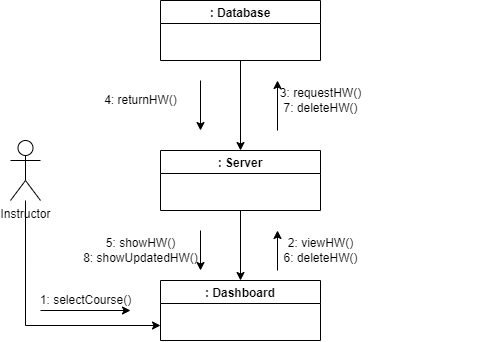

The diagram above was exported from draw.io. Its source (the exported page's mxGraphModel, read from the mxfile embedded in the PNG):
<mxGraphModel dx="1021" dy="459" grid="1" gridSize="10" guides="1" tooltips="1" connect="1" arrows="1" fold="1" page="1" pageScale="1" pageWidth="827" pageHeight="1169" math="0" shadow="0">
  <root>
    <mxCell id="WIyWlLk6GJQsqaUBKTNV-0" />
    <mxCell id="WIyWlLk6GJQsqaUBKTNV-1" parent="WIyWlLk6GJQsqaUBKTNV-0" />
    <mxCell id="G1rpc4JWKm-3GENUfNY0-67" style="edgeStyle=orthogonalEdgeStyle;rounded=0;orthogonalLoop=1;jettySize=auto;html=1;entryX=0;entryY=0.75;entryDx=0;entryDy=0;" edge="1" parent="WIyWlLk6GJQsqaUBKTNV-1" source="iBwWy9qzgMTDDv_Umj8q-19" target="iBwWy9qzgMTDDv_Umj8q-21">
      <mxGeometry relative="1" as="geometry">
        <Array as="points">
          <mxPoint x="505" y="455" />
        </Array>
      </mxGeometry>
    </mxCell>
    <mxCell id="iBwWy9qzgMTDDv_Umj8q-19" value="Instructor" style="shape=umlActor;verticalLabelPosition=bottom;verticalAlign=top;html=1;outlineConnect=0;" vertex="1" parent="WIyWlLk6GJQsqaUBKTNV-1">
      <mxGeometry x="490" y="270" width="30" height="60" as="geometry" />
    </mxCell>
    <mxCell id="G1rpc4JWKm-3GENUfNY0-51" style="edgeStyle=orthogonalEdgeStyle;rounded=0;orthogonalLoop=1;jettySize=auto;html=1;entryX=0.5;entryY=0;entryDx=0;entryDy=0;" edge="1" parent="WIyWlLk6GJQsqaUBKTNV-1" source="iBwWy9qzgMTDDv_Umj8q-20" target="iBwWy9qzgMTDDv_Umj8q-22">
      <mxGeometry relative="1" as="geometry" />
    </mxCell>
    <mxCell id="iBwWy9qzgMTDDv_Umj8q-20" value=": Database" style="swimlane;startSize=23;" vertex="1" parent="WIyWlLk6GJQsqaUBKTNV-1">
      <mxGeometry x="640" y="130" width="160" height="60" as="geometry" />
    </mxCell>
    <mxCell id="iBwWy9qzgMTDDv_Umj8q-21" value=": Dashboard" style="swimlane;startSize=23;" vertex="1" parent="WIyWlLk6GJQsqaUBKTNV-1">
      <mxGeometry x="640" y="410" width="160" height="60" as="geometry">
        <mxRectangle x="640" y="400" width="90" height="23" as="alternateBounds" />
      </mxGeometry>
    </mxCell>
    <mxCell id="G1rpc4JWKm-3GENUfNY0-62" style="edgeStyle=orthogonalEdgeStyle;rounded=0;orthogonalLoop=1;jettySize=auto;html=1;exitX=0.5;exitY=1;exitDx=0;exitDy=0;entryX=0.5;entryY=0;entryDx=0;entryDy=0;" edge="1" parent="WIyWlLk6GJQsqaUBKTNV-1" source="iBwWy9qzgMTDDv_Umj8q-22" target="iBwWy9qzgMTDDv_Umj8q-21">
      <mxGeometry relative="1" as="geometry" />
    </mxCell>
    <mxCell id="iBwWy9qzgMTDDv_Umj8q-22" value=": Server" style="swimlane;startSize=23;" vertex="1" parent="WIyWlLk6GJQsqaUBKTNV-1">
      <mxGeometry x="640" y="280" width="160" height="60" as="geometry" />
    </mxCell>
    <mxCell id="G1rpc4JWKm-3GENUfNY0-0" value="" style="endArrow=classic;html=1;rounded=0;startArrow=none;" edge="1" parent="WIyWlLk6GJQsqaUBKTNV-1">
      <mxGeometry width="50" height="50" relative="1" as="geometry">
        <mxPoint x="970" y="240" as="sourcePoint" />
        <mxPoint x="970" y="240" as="targetPoint" />
      </mxGeometry>
    </mxCell>
    <mxCell id="G1rpc4JWKm-3GENUfNY0-5" value="" style="endArrow=none;html=1;rounded=0;" edge="1" parent="WIyWlLk6GJQsqaUBKTNV-1">
      <mxGeometry width="50" height="50" relative="1" as="geometry">
        <mxPoint x="900" y="240" as="sourcePoint" />
        <mxPoint x="900" y="240" as="targetPoint" />
      </mxGeometry>
    </mxCell>
    <mxCell id="G1rpc4JWKm-3GENUfNY0-22" value="" style="endArrow=classic;html=1;rounded=0;" edge="1" parent="WIyWlLk6GJQsqaUBKTNV-1">
      <mxGeometry width="50" height="50" relative="1" as="geometry">
        <mxPoint x="520" y="440" as="sourcePoint" />
        <mxPoint x="610" y="440" as="targetPoint" />
      </mxGeometry>
    </mxCell>
    <mxCell id="G1rpc4JWKm-3GENUfNY0-25" value="" style="endArrow=classic;html=1;rounded=0;" edge="1" parent="WIyWlLk6GJQsqaUBKTNV-1">
      <mxGeometry width="50" height="50" relative="1" as="geometry">
        <mxPoint x="757" y="400" as="sourcePoint" />
        <mxPoint x="757" y="360" as="targetPoint" />
        <Array as="points" />
      </mxGeometry>
    </mxCell>
    <mxCell id="G1rpc4JWKm-3GENUfNY0-30" value="" style="endArrow=classic;html=1;rounded=0;" edge="1" parent="WIyWlLk6GJQsqaUBKTNV-1">
      <mxGeometry width="50" height="50" relative="1" as="geometry">
        <mxPoint x="757" y="260" as="sourcePoint" />
        <mxPoint x="757" y="210" as="targetPoint" />
      </mxGeometry>
    </mxCell>
    <mxCell id="G1rpc4JWKm-3GENUfNY0-32" value="" style="endArrow=classic;html=1;rounded=0;" edge="1" parent="WIyWlLk6GJQsqaUBKTNV-1">
      <mxGeometry width="50" height="50" relative="1" as="geometry">
        <mxPoint x="680" y="360" as="sourcePoint" />
        <mxPoint x="680" y="400" as="targetPoint" />
      </mxGeometry>
    </mxCell>
    <mxCell id="G1rpc4JWKm-3GENUfNY0-50" value="1: selectCourse()" style="text;html=1;align=center;verticalAlign=middle;resizable=0;points=[];autosize=1;strokeColor=none;fillColor=none;" vertex="1" parent="WIyWlLk6GJQsqaUBKTNV-1">
      <mxGeometry x="510" y="420" width="110" height="20" as="geometry" />
    </mxCell>
    <mxCell id="G1rpc4JWKm-3GENUfNY0-59" value="" style="endArrow=classic;html=1;rounded=0;" edge="1" parent="WIyWlLk6GJQsqaUBKTNV-1">
      <mxGeometry width="50" height="50" relative="1" as="geometry">
        <mxPoint x="680" y="210" as="sourcePoint" />
        <mxPoint x="680" y="260" as="targetPoint" />
      </mxGeometry>
    </mxCell>
    <mxCell id="G1rpc4JWKm-3GENUfNY0-68" value="2: viewHW()&lt;br&gt;6: deleteHW()" style="text;html=1;align=center;verticalAlign=middle;resizable=0;points=[];autosize=1;strokeColor=none;fillColor=none;" vertex="1" parent="WIyWlLk6GJQsqaUBKTNV-1">
      <mxGeometry x="755" y="365" width="90" height="30" as="geometry" />
    </mxCell>
    <mxCell id="G1rpc4JWKm-3GENUfNY0-69" value="3: requestHW()&lt;br&gt;7: deleteHW()" style="text;html=1;align=center;verticalAlign=middle;resizable=0;points=[];autosize=1;strokeColor=none;fillColor=none;" vertex="1" parent="WIyWlLk6GJQsqaUBKTNV-1">
      <mxGeometry x="750" y="215" width="100" height="30" as="geometry" />
    </mxCell>
    <mxCell id="G1rpc4JWKm-3GENUfNY0-70" value="4: returnHW()&lt;br&gt;" style="text;html=1;align=center;verticalAlign=middle;resizable=0;points=[];autosize=1;strokeColor=none;fillColor=none;" vertex="1" parent="WIyWlLk6GJQsqaUBKTNV-1">
      <mxGeometry x="575" y="220" width="90" height="20" as="geometry" />
    </mxCell>
    <mxCell id="G1rpc4JWKm-3GENUfNY0-71" value="5: showHW()&lt;br&gt;8: showUpdatedHW()" style="text;html=1;align=center;verticalAlign=middle;resizable=0;points=[];autosize=1;strokeColor=none;fillColor=none;" vertex="1" parent="WIyWlLk6GJQsqaUBKTNV-1">
      <mxGeometry x="555" y="365" width="130" height="30" as="geometry" />
    </mxCell>
  </root>
</mxGraphModel>